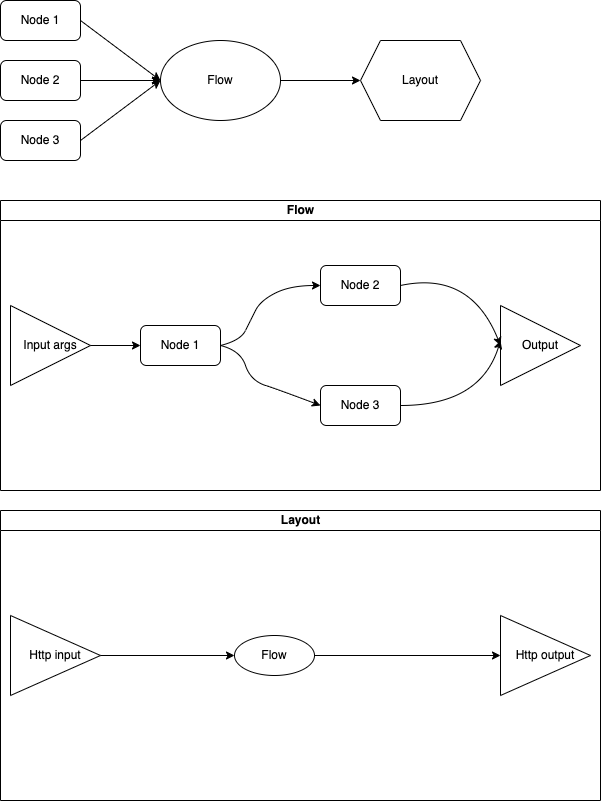

The diagram above was exported from draw.io. Its source (the exported page's mxGraphModel, read from the mxfile embedded in the PNG):
<mxGraphModel dx="946" dy="573" grid="1" gridSize="10" guides="1" tooltips="1" connect="1" arrows="1" fold="1" page="1" pageScale="1" pageWidth="827" pageHeight="1169" math="0" shadow="0">
  <root>
    <mxCell id="0" />
    <mxCell id="1" parent="0" />
    <mxCell id="4sxI-5pI-MDzMkdy-GdO-1" value="Node 1" style="rounded=1;whiteSpace=wrap;html=1;" vertex="1" parent="1">
      <mxGeometry x="140" y="40" width="80" height="40" as="geometry" />
    </mxCell>
    <mxCell id="4sxI-5pI-MDzMkdy-GdO-2" value="Node 2" style="rounded=1;whiteSpace=wrap;html=1;" vertex="1" parent="1">
      <mxGeometry x="140" y="100" width="80" height="40" as="geometry" />
    </mxCell>
    <mxCell id="4sxI-5pI-MDzMkdy-GdO-3" value="Node 3" style="rounded=1;whiteSpace=wrap;html=1;" vertex="1" parent="1">
      <mxGeometry x="140" y="160" width="80" height="40" as="geometry" />
    </mxCell>
    <mxCell id="4sxI-5pI-MDzMkdy-GdO-4" value="Flow" style="ellipse;whiteSpace=wrap;html=1;" vertex="1" parent="1">
      <mxGeometry x="300" y="80" width="120" height="80" as="geometry" />
    </mxCell>
    <mxCell id="4sxI-5pI-MDzMkdy-GdO-5" value="Layout" style="shape=hexagon;perimeter=hexagonPerimeter2;whiteSpace=wrap;html=1;fixedSize=1;" vertex="1" parent="1">
      <mxGeometry x="500" y="80" width="120" height="80" as="geometry" />
    </mxCell>
    <mxCell id="4sxI-5pI-MDzMkdy-GdO-7" value="" style="endArrow=classic;html=1;rounded=0;exitX=1;exitY=0.5;exitDx=0;exitDy=0;entryX=0;entryY=0.5;entryDx=0;entryDy=0;" edge="1" parent="1" source="4sxI-5pI-MDzMkdy-GdO-1" target="4sxI-5pI-MDzMkdy-GdO-4">
      <mxGeometry width="50" height="50" relative="1" as="geometry">
        <mxPoint x="450" y="230" as="sourcePoint" />
        <mxPoint x="500" y="180" as="targetPoint" />
      </mxGeometry>
    </mxCell>
    <mxCell id="4sxI-5pI-MDzMkdy-GdO-8" value="" style="endArrow=classic;html=1;rounded=0;exitX=1;exitY=0.5;exitDx=0;exitDy=0;entryX=0;entryY=0.5;entryDx=0;entryDy=0;" edge="1" parent="1" source="4sxI-5pI-MDzMkdy-GdO-2" target="4sxI-5pI-MDzMkdy-GdO-4">
      <mxGeometry width="50" height="50" relative="1" as="geometry">
        <mxPoint x="450" y="230" as="sourcePoint" />
        <mxPoint x="500" y="180" as="targetPoint" />
      </mxGeometry>
    </mxCell>
    <mxCell id="4sxI-5pI-MDzMkdy-GdO-9" value="" style="endArrow=classic;html=1;rounded=0;exitX=1;exitY=0.5;exitDx=0;exitDy=0;entryX=0;entryY=0.5;entryDx=0;entryDy=0;" edge="1" parent="1" source="4sxI-5pI-MDzMkdy-GdO-3" target="4sxI-5pI-MDzMkdy-GdO-4">
      <mxGeometry width="50" height="50" relative="1" as="geometry">
        <mxPoint x="450" y="230" as="sourcePoint" />
        <mxPoint x="500" y="180" as="targetPoint" />
      </mxGeometry>
    </mxCell>
    <mxCell id="4sxI-5pI-MDzMkdy-GdO-10" value="" style="endArrow=classic;html=1;rounded=0;exitX=1;exitY=0.5;exitDx=0;exitDy=0;entryX=0;entryY=0.5;entryDx=0;entryDy=0;" edge="1" parent="1" source="4sxI-5pI-MDzMkdy-GdO-4" target="4sxI-5pI-MDzMkdy-GdO-5">
      <mxGeometry width="50" height="50" relative="1" as="geometry">
        <mxPoint x="450" y="230" as="sourcePoint" />
        <mxPoint x="500" y="180" as="targetPoint" />
      </mxGeometry>
    </mxCell>
    <mxCell id="4sxI-5pI-MDzMkdy-GdO-11" value="Flow" style="swimlane;html=1;startSize=20;horizontal=1;containerType=tree;glass=0;" vertex="1" parent="1">
      <mxGeometry x="140" y="240" width="600" height="290" as="geometry" />
    </mxCell>
    <mxCell id="4sxI-5pI-MDzMkdy-GdO-19" value="Input args" style="triangle;whiteSpace=wrap;html=1;" vertex="1" parent="4sxI-5pI-MDzMkdy-GdO-11">
      <mxGeometry x="10" y="105" width="80" height="80" as="geometry" />
    </mxCell>
    <mxCell id="4sxI-5pI-MDzMkdy-GdO-20" value="Node 1" style="rounded=1;whiteSpace=wrap;html=1;" vertex="1" parent="4sxI-5pI-MDzMkdy-GdO-11">
      <mxGeometry x="140" y="125" width="80" height="40" as="geometry" />
    </mxCell>
    <mxCell id="4sxI-5pI-MDzMkdy-GdO-21" value="Node 2" style="rounded=1;whiteSpace=wrap;html=1;" vertex="1" parent="4sxI-5pI-MDzMkdy-GdO-11">
      <mxGeometry x="320" y="65" width="80" height="40" as="geometry" />
    </mxCell>
    <mxCell id="4sxI-5pI-MDzMkdy-GdO-22" value="Node 3" style="rounded=1;whiteSpace=wrap;html=1;" vertex="1" parent="4sxI-5pI-MDzMkdy-GdO-11">
      <mxGeometry x="320" y="185" width="80" height="40" as="geometry" />
    </mxCell>
    <mxCell id="4sxI-5pI-MDzMkdy-GdO-23" value="Output" style="triangle;whiteSpace=wrap;html=1;" vertex="1" parent="4sxI-5pI-MDzMkdy-GdO-11">
      <mxGeometry x="500" y="105" width="80" height="80" as="geometry" />
    </mxCell>
    <mxCell id="4sxI-5pI-MDzMkdy-GdO-24" value="" style="endArrow=classic;html=1;rounded=0;exitX=1;exitY=0.5;exitDx=0;exitDy=0;entryX=0;entryY=0.5;entryDx=0;entryDy=0;" edge="1" parent="4sxI-5pI-MDzMkdy-GdO-11" source="4sxI-5pI-MDzMkdy-GdO-19" target="4sxI-5pI-MDzMkdy-GdO-20">
      <mxGeometry width="50" height="50" relative="1" as="geometry">
        <mxPoint x="310" y="70" as="sourcePoint" />
        <mxPoint x="360" y="20" as="targetPoint" />
      </mxGeometry>
    </mxCell>
    <mxCell id="4sxI-5pI-MDzMkdy-GdO-25" value="" style="curved=1;endArrow=classic;html=1;rounded=0;entryX=0;entryY=0.5;entryDx=0;entryDy=0;exitX=1;exitY=0.5;exitDx=0;exitDy=0;" edge="1" parent="4sxI-5pI-MDzMkdy-GdO-11" source="4sxI-5pI-MDzMkdy-GdO-20" target="4sxI-5pI-MDzMkdy-GdO-21">
      <mxGeometry width="50" height="50" relative="1" as="geometry">
        <mxPoint x="220" y="150" as="sourcePoint" />
        <mxPoint x="270" y="100" as="targetPoint" />
        <Array as="points">
          <mxPoint x="240" y="140" />
          <mxPoint x="250" y="120" />
          <mxPoint x="260" y="100" />
          <mxPoint x="290" y="85" />
        </Array>
      </mxGeometry>
    </mxCell>
    <mxCell id="4sxI-5pI-MDzMkdy-GdO-26" value="" style="curved=1;endArrow=classic;html=1;rounded=0;entryX=0;entryY=0.5;entryDx=0;entryDy=0;exitX=1;exitY=0.5;exitDx=0;exitDy=0;" edge="1" parent="4sxI-5pI-MDzMkdy-GdO-11" source="4sxI-5pI-MDzMkdy-GdO-20" target="4sxI-5pI-MDzMkdy-GdO-22">
      <mxGeometry width="50" height="50" relative="1" as="geometry">
        <mxPoint x="230" y="160" as="sourcePoint" />
        <mxPoint x="330" y="95" as="targetPoint" />
        <Array as="points">
          <mxPoint x="240" y="150" />
          <mxPoint x="250" y="180" />
          <mxPoint x="280" y="190" />
        </Array>
      </mxGeometry>
    </mxCell>
    <mxCell id="4sxI-5pI-MDzMkdy-GdO-27" value="" style="curved=1;endArrow=classic;html=1;rounded=0;entryX=0;entryY=0.5;entryDx=0;entryDy=0;exitX=1;exitY=0.5;exitDx=0;exitDy=0;" edge="1" parent="4sxI-5pI-MDzMkdy-GdO-11" source="4sxI-5pI-MDzMkdy-GdO-21" target="4sxI-5pI-MDzMkdy-GdO-23">
      <mxGeometry width="50" height="50" relative="1" as="geometry">
        <mxPoint x="310" y="70" as="sourcePoint" />
        <mxPoint x="360" y="20" as="targetPoint" />
        <Array as="points">
          <mxPoint x="470" y="70" />
        </Array>
      </mxGeometry>
    </mxCell>
    <mxCell id="4sxI-5pI-MDzMkdy-GdO-28" value="" style="curved=1;endArrow=classic;html=1;rounded=0;exitX=1;exitY=0.5;exitDx=0;exitDy=0;" edge="1" parent="1" source="4sxI-5pI-MDzMkdy-GdO-22">
      <mxGeometry width="50" height="50" relative="1" as="geometry">
        <mxPoint x="450" y="310" as="sourcePoint" />
        <mxPoint x="640" y="380" as="targetPoint" />
        <Array as="points">
          <mxPoint x="620" y="445" />
        </Array>
      </mxGeometry>
    </mxCell>
    <mxCell id="4sxI-5pI-MDzMkdy-GdO-29" value="Layout" style="swimlane;html=1;startSize=20;horizontal=1;containerType=tree;glass=0;" vertex="1" parent="1">
      <mxGeometry x="140" y="550" width="600" height="290" as="geometry" />
    </mxCell>
    <mxCell id="4sxI-5pI-MDzMkdy-GdO-30" value="Http input" style="triangle;whiteSpace=wrap;html=1;" vertex="1" parent="4sxI-5pI-MDzMkdy-GdO-29">
      <mxGeometry x="10" y="105" width="90" height="80" as="geometry" />
    </mxCell>
    <mxCell id="4sxI-5pI-MDzMkdy-GdO-31" value="Flow" style="ellipse;whiteSpace=wrap;html=1;" vertex="1" parent="4sxI-5pI-MDzMkdy-GdO-29">
      <mxGeometry x="234" y="125" width="80" height="40" as="geometry" />
    </mxCell>
    <mxCell id="4sxI-5pI-MDzMkdy-GdO-35" value="" style="endArrow=classic;html=1;rounded=0;exitX=1;exitY=0.5;exitDx=0;exitDy=0;entryX=0;entryY=0.5;entryDx=0;entryDy=0;" edge="1" parent="4sxI-5pI-MDzMkdy-GdO-29" source="4sxI-5pI-MDzMkdy-GdO-30" target="4sxI-5pI-MDzMkdy-GdO-31">
      <mxGeometry width="50" height="50" relative="1" as="geometry">
        <mxPoint x="310" y="70" as="sourcePoint" />
        <mxPoint x="360" y="20" as="targetPoint" />
      </mxGeometry>
    </mxCell>
    <mxCell id="4sxI-5pI-MDzMkdy-GdO-39" value="Http output" style="triangle;whiteSpace=wrap;html=1;" vertex="1" parent="4sxI-5pI-MDzMkdy-GdO-29">
      <mxGeometry x="500" y="105" width="90" height="80" as="geometry" />
    </mxCell>
    <mxCell id="4sxI-5pI-MDzMkdy-GdO-40" value="" style="endArrow=classic;html=1;rounded=0;entryX=0;entryY=0.5;entryDx=0;entryDy=0;exitX=1;exitY=0.5;exitDx=0;exitDy=0;" edge="1" parent="4sxI-5pI-MDzMkdy-GdO-29" source="4sxI-5pI-MDzMkdy-GdO-31" target="4sxI-5pI-MDzMkdy-GdO-39">
      <mxGeometry width="50" height="50" relative="1" as="geometry">
        <mxPoint x="290" as="sourcePoint" />
        <mxPoint x="340" y="-50" as="targetPoint" />
      </mxGeometry>
    </mxCell>
  </root>
</mxGraphModel>